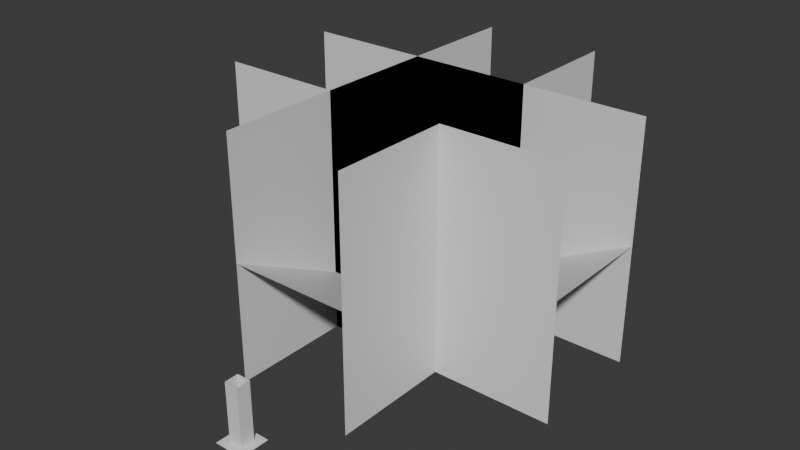 # Source: dungeon_meshes.blend  (saved by Blender 4.2.66; exported with 4.5.12 LTS)
import bpy
from mathutils import Matrix  # noqa: F401  (used for matrix-valued properties, if any)

bpy.ops.wm.read_factory_settings(use_empty=True)
scene = bpy.context.scene
scene.name = 'Scene'

# ---- collections
col_collection = bpy.data.collections.new('Collection'); scene.collection.children.link(col_collection)
col_corridors = bpy.data.collections.new('Corridors'); scene.collection.children.link(col_corridors)
col_ramps = bpy.data.collections.new('Ramps'); scene.collection.children.link(col_ramps)

# ---- materials (node trees are filled in below, after node groups)
mat_material_001 = bpy.data.materials.new('Material.001')
mat_material_001.use_backface_culling = True
mat_material_001.use_backface_culling_shadow = True

# ---- material node trees
mat_material_001.use_nodes = True; mat_material_001.node_tree.nodes.clear()
_N = mat_material_001.node_tree.nodes; _L = mat_material_001.node_tree.links
n0 = _N.new('ShaderNodeBsdfPrincipled'); n0.name = 'Principled BSDF'; n0.location = (10, 300)
n1 = _N.new('ShaderNodeOutputMaterial'); n1.name = 'Material Output'; n1.location = (300, 300)
_L.new(n0.outputs[0], n1.inputs[0])
n1.is_active_output = True

# ---- world
world_world = bpy.data.worlds.new('World'); scene.world = world_world
world_world.use_nodes = True; world_world.node_tree.nodes.clear()
_N = world_world.node_tree.nodes; _L = world_world.node_tree.links
n0 = _N.new('ShaderNodeOutputWorld'); n0.name = 'World Output'; n0.location = (300, 300)
n1 = _N.new('ShaderNodeBackground'); n1.name = 'Background'; n1.location = (10, 300)
n1.inputs[0].default_value = (0.05088, 0.05088, 0.05088, 1.0)
_L.new(n1.outputs[0], n0.inputs[0])
n0.is_active_output = True
world_world.color = (0.05088, 0.05088, 0.05088)
world_world.sun_shadow_jitter_overblur = 0.0

# ---- meshes
me_plane_001 = bpy.data.meshes.new('Plane.001')
me_plane_001.from_pydata([(-0.25, 0.25, 0.5), (0.25, 0.25, 0.5), (0.25, 0.25, 2.98e-08), (-0.25, -0.25, -7.947e-09), (0.25, -0.25, 0.0), (-0.25, 0.25, -7.947e-09)], [], [(0, 5, 2, 1), (3, 4, 2, 5)])
_uv = me_plane_001.uv_layers.new(name='UVMap')
_uv.uv.foreach_set('vector', [0.0, 0.0, 1.0, 0.0, 1.0, 1.0, 0.0, 1.0, 0.0, 0.0, 1.0, 0.0, 1.0, 1.0, 0.0, 1.0])
me_plane_001.materials.append(mat_material_001)
me_plane_001.update()
me_plane_003 = bpy.data.meshes.new('Plane.003')
me_plane_003.from_pydata([(-0.25, 0.25, 0.5), (0.25, 0.25, 0.5), (0.25, 0.25, 3.775e-08), (-0.25, -0.25, 0.0), (0.25, -0.25, 7.947e-09), (-0.25, 0.25, 0.0)], [], [(0, 5, 2, 1), (3, 4, 2, 5)])
_uv = me_plane_003.uv_layers.new(name='UVMap')
_uv.uv.foreach_set('vector', [0.0, 0.0, 1.0, 0.0, 1.0, 1.0, 0.0, 1.0, 0.0, 0.0, 1.0, 0.0, 1.0, 1.0, 0.0, 1.0])
me_plane_003.materials.append(mat_material_001)
me_plane_003.update()
me_plane_010 = bpy.data.meshes.new('Plane.010')
me_plane_010.from_pydata([(0.25, 0.25, 0.5), (0.25, 0.25, 3.775e-08), (0.25, -0.25, 0.5), (0.25, -0.25, 3.775e-08), (-0.25, -0.25, 0.0), (-0.25, 0.25, 0.0), (-0.25, 0.25, 0.5)], [], [(0, 1, 3, 2), (4, 3, 1, 5), (6, 5, 1, 0)])
_uv = me_plane_010.uv_layers.new(name='UVMap')
_uv.uv.foreach_set('vector', [0.0, 0.0, 1.0, 0.0, 1.0, 1.0, 0.0, 1.0, 0.0, 0.0, 1.0, 0.0, 1.0, 1.0, 0.0, 1.0, 0.0, 0.0, 1.0, 0.0, 1.0, 1.0, 0.0, 1.0])
me_plane_010.materials.append(mat_material_001)
me_plane_010.update()
me_plane_012 = bpy.data.meshes.new('Plane.012')
me_plane_012.from_pydata([(-0.25, -0.25, 0.0), (0.25, -0.25, 0.0), (-0.25, 0.25, 0.0), (0.25, 0.25, 0.0)], [], [(0, 1, 3, 2)])
_uv = me_plane_012.uv_layers.new(name='UVMap')
_uv.uv.foreach_set('vector', [0.0, 0.0, 1.0, 0.0, 1.0, 1.0, 0.0, 1.0])
me_plane_012.materials.append(mat_material_001)
me_plane_012.update()
me_plane_014 = bpy.data.meshes.new('Plane.014')
me_plane_014.from_pydata([(0.25, 0.25, 0.5), (0.25, -0.25, 0.5), (0.25, -0.25, 2.285e-08), (-0.25, 0.25, 2.647e-13), (-0.25, -0.25, 2.718e-13), (0.25, 0.25, 2.285e-08)], [], [(0, 5, 2, 1), (3, 4, 2, 5)])
_uv = me_plane_014.uv_layers.new(name='UVMap')
_uv.uv.foreach_set('vector', [0.0, 0.0, 1.0, 0.0, 1.0, 1.0, 0.0, 1.0, 0.0, 0.0, 1.0, 0.0, 1.0, 1.0, 0.0, 1.0])
me_plane_014.materials.append(mat_material_001)
me_plane_014.update()
me_plane_034 = bpy.data.meshes.new('Plane.034')
me_plane_034.from_pydata([(-0.25, -0.25, 0.5), (-0.25, -0.25, 5.166e-08), (-0.25, 0.25, 0.5), (-0.25, 0.25, 5.166e-08), (0.25, -0.25, 0.0), (0.25, 0.25, 0.0)], [], [(0, 1, 3, 2), (4, 5, 3, 1)])
_uv = me_plane_034.uv_layers.new(name='UVMap')
_uv.uv.foreach_set('vector', [0.0, 0.0, 1.0, 0.0, 1.0, 1.0, 0.0, 1.0, 0.0, 0.0, 1.0, 0.0, 1.0, 1.0, 0.0, 1.0])
me_plane_034.materials.append(mat_material_001)
me_plane_034.update()
me_plane_036 = bpy.data.meshes.new('Plane.036')
me_plane_036.from_pydata([(-0.25, -0.25, 0.5), (-0.25, -0.25, 5.166e-08), (-0.25, 0.25, 0.5), (-0.25, 0.25, 5.166e-08), (0.25, -0.25, 0.0), (0.25, 0.25, 0.0)], [], [(0, 1, 3, 2), (4, 5, 3, 1)])
_uv = me_plane_036.uv_layers.new(name='UVMap')
_uv.uv.foreach_set('vector', [0.0, 0.0, 1.0, 0.0, 1.0, 1.0, 0.0, 1.0, 0.0, 0.0, 1.0, 0.0, 1.0, 1.0, 0.0, 1.0])
me_plane_036.materials.append(mat_material_001)
me_plane_036.update()
me_plane_038 = bpy.data.meshes.new('Plane.038')
me_plane_038.from_pydata([(-0.25, -0.25, 0.5), (-0.25, -0.25, 5.166e-08), (-0.25, 0.25, 5.166e-08), (0.25, -0.25, 0.0), (-0.25, 0.25, 0.5), (0.25, 0.25, 0.5), (0.25, 0.25, 5.96e-08)], [], [(0, 1, 2, 4), (3, 6, 2, 1), (4, 2, 6, 5)])
_uv = me_plane_038.uv_layers.new(name='UVMap')
_uv.uv.foreach_set('vector', [0.0, 0.0, 1.0, 0.0, 1.0, 1.0, 0.0, 1.0, 0.0, 0.0, 1.0, 0.0, 1.0, 1.0, 0.0, 1.0, 0.0, 0.0, 1.0, 0.0, 1.0, 1.0, 0.0, 1.0])
me_plane_038.materials.append(mat_material_001)
me_plane_038.update()
me_plane_041 = bpy.data.meshes.new('Plane.041')
me_plane_041.from_pydata([(-0.25, -0.25, 0.0), (0.25, -0.25, 0.0), (-0.25, 0.25, 0.0), (0.25, 0.25, 0.0), (-0.1163, 0.1163, 0.0), (-0.1163, -0.1163, 0.0), (0.1163, -0.1163, 0.0), (0.1163, 0.1163, 0.0), (-0.1163, 0.1163, 1.0), (-0.1163, -0.1163, 1.0), (0.1163, -0.1163, 1.0), (0.1163, 0.1163, 1.0)], [], [(6, 7, 11, 10), (5, 4, 2, 0), (6, 5, 0, 1), (7, 6, 1, 3), (4, 7, 3, 2), (4, 5, 9, 8), (7, 4, 5, 6), (5, 6, 10, 9), (7, 4, 8, 11)])
_uv = me_plane_041.uv_layers.new(name='UVMap')
_uv.uv.foreach_set('vector', [0.7327, 0.2673, 0.7327, 0.7327, 0.7327, 0.7327, 0.7327, 0.2673, 0.2673, 0.2673, 0.2673, 0.7327, 0.0, 1.0, 0.0, 0.0, 0.7327, 0.2673, 0.2673, 0.2673, 0.0, 0.0, 1.0, 0.0, 0.7327, 0.7327, 0.7327, 0.2673, 1.0, 0.0, 1.0, 1.0, 0.2673, 0.7327, 0.7327, 0.7327, 1.0, 1.0, 0.0, 1.0, 0.2673, 0.7327, 0.2673, 0.2673, 0.2673, 0.2673, 0.2673, 0.7327, 0.0, 0.0, 0.0, 0.0, 0.0, 0.0, 0.0, 0.0, 0.2673, 0.2673, 0.7327, 0.2673, 0.7327, 0.2673, 0.2673, 0.2673, 0.7327, 0.7327, 0.2673, 0.7327, 0.2673, 0.7327, 0.7327, 0.7327])
me_plane_041.materials.append(mat_material_001)
me_plane_041.update()
me_plane_043 = bpy.data.meshes.new('Plane.043')
me_plane_043.from_pydata([(-0.25, -0.25, 0.0), (0.25, -0.25, 0.0), (-0.25, 0.25, 0.0), (0.25, 0.25, 0.5), (0.25, 0.25, 0.0), (0.25, -0.25, 0.5)], [], [(0, 1, 4, 2), (3, 4, 1, 5)])
_uv = me_plane_043.uv_layers.new(name='UVMap')
_uv.uv.foreach_set('vector', [0.0, 0.0, 1.0, 0.0, 1.0, 1.0, 0.0, 1.0, 0.0, 0.0, 1.0, 0.0, 1.0, 1.0, 0.0, 1.0])
me_plane_043.materials.append(mat_material_001)
me_plane_043.update()
me_plane_061 = bpy.data.meshes.new('Plane.061')
me_plane_061.from_pydata([(-0.25, 0.25, 0.5), (-0.25, 0.25, 2.186e-08), (0.25, 0.25, 0.5), (0.25, 0.25, 5.96e-08), (-0.25, -0.25, 3.676e-08), (0.25, -0.25, 2.98e-08), (-0.25, 0.25, 3.676e-08), (0.25, 0.25, 2.98e-08)], [], [(0, 1, 3, 2), (4, 5, 7, 6)])
_uv = me_plane_061.uv_layers.new(name='UVMap')
_uv.uv.foreach_set('vector', [0.0, 0.0, 1.0, 0.0, 1.0, 1.0, 0.0, 1.0, 0.0, 0.0, 1.0, 0.0, 1.0, 1.0, 0.0, 1.0])
me_plane_061.materials.append(mat_material_001)
me_plane_061.update()
me_plane_063 = bpy.data.meshes.new('Plane.063')
me_plane_063.from_pydata([(-0.25, -0.25, 0.5), (-0.25, 0.25, 0.5), (0.25, 0.25, 0.5), (0.25, -0.25, 0.5), (0.25, -0.25, 2.98e-08), (-0.25, 0.25, 1.44e-08), (-0.25, -0.25, 1.44e-08), (0.25, 0.25, 2.98e-08)], [], [(0, 6, 5, 1), (4, 7, 5, 6), (2, 7, 4, 3)])
_uv = me_plane_063.uv_layers.new(name='UVMap')
_uv.uv.foreach_set('vector', [0.0, 0.0, 1.0, 0.0, 1.0, 1.0, 0.0, 1.0, 0.0, 0.0, 1.0, 0.0, 1.0, 1.0, 0.0, 1.0, 0.0, 0.0, 1.0, 0.0, 1.0, 1.0, 0.0, 1.0])
me_plane_063.materials.append(mat_material_001)
me_plane_063.update()
me_plane_064 = bpy.data.meshes.new('Plane.064')
me_plane_064.from_pydata([(0.25, 0.25, 0.5), (0.25, 0.25, 9.735e-08), (0.25, -0.25, 0.5), (0.25, -0.25, 9.735e-08), (-0.25, -0.25, 5.96e-08), (0.25, -0.25, 3.775e-08), (-0.25, 0.25, 5.96e-08), (0.25, 0.25, 3.775e-08), (-0.25, 0.25, 0.5), (-0.25, 0.25, 2.98e-08), (0.25, 0.25, 0.5), (0.25, 0.25, 6.755e-08)], [], [(0, 1, 3, 2), (4, 5, 7, 6), (8, 9, 11, 10)])
_uv = me_plane_064.uv_layers.new(name='UVMap')
_uv.uv.foreach_set('vector', [0.0, 0.0, 1.0, 0.0, 1.0, 1.0, 0.0, 1.0, 0.0, 0.0, 1.0, 0.0, 1.0, 1.0, 0.0, 1.0, 0.0, 0.0, 1.0, 0.0, 1.0, 1.0, 0.0, 1.0])
me_plane_064.materials.append(mat_material_001)
me_plane_064.update()
me_plane_065 = bpy.data.meshes.new('Plane.065')
me_plane_065.from_pydata([(-0.25, -0.25, 0.5), (-0.25, -0.25, 8.941e-08), (-0.25, 0.25, 0.5), (-0.25, 0.25, 8.941e-08), (0.25, -0.25, 3.775e-08), (0.25, 0.25, 3.775e-08), (-0.25, -0.25, 5.96e-08), (-0.25, 0.25, 5.96e-08), (-0.25, 0.25, 0.5), (-0.25, 0.25, 5.96e-08), (0.25, 0.25, 0.5), (0.25, 0.25, 9.735e-08)], [], [(0, 1, 3, 2), (4, 5, 7, 6), (8, 9, 11, 10)])
_uv = me_plane_065.uv_layers.new(name='UVMap')
_uv.uv.foreach_set('vector', [0.0, 0.0, 1.0, 0.0, 1.0, 1.0, 0.0, 1.0, 0.0, 0.0, 1.0, 0.0, 1.0, 1.0, 0.0, 1.0, 0.0, 0.0, 1.0, 0.0, 1.0, 1.0, 0.0, 1.0])
me_plane_065.materials.append(mat_material_001)
me_plane_065.update()
me_plane_057 = bpy.data.meshes.new('Plane.057')
me_plane_057.from_pydata([(-0.25, -0.75, 5.961e-08), (-0.25, 0.25, 5.961e-08), (-0.25, -0.75, 1.0), (-0.25, 0.25, 1.0), (0.25, 0.25, 9.735e-08), (-0.25, 0.25, 8.941e-08), (-0.25, -0.75, 0.5), (0.25, -0.75, 0.5), (0.25, 0.25, 9.735e-08), (0.25, -0.75, 9.735e-08), (0.25, 0.25, 1.0), (0.25, -0.75, 1.0)], [], [(2, 0, 1, 3), (4, 5, 6, 7), (10, 8, 9, 11)])
_uv = me_plane_057.uv_layers.new(name='UVMap')
_uv.uv.foreach_set('vector', [0.0, 0.0, 0.0, 0.0, 0.0, 0.0, 0.0, 0.0, 0.0, 0.0, 0.0, 0.0, 0.0, 0.0, 0.0, 0.0, 0.0, 0.0, 0.0, 0.0, 0.0, 0.0, 0.0, 0.0])
me_plane_057.materials.append(mat_material_001)
me_plane_057.update()
me_plane_058 = bpy.data.meshes.new('Plane.058')
me_plane_058.from_pydata([(0.25, 0.75, 0.0), (0.25, -0.25, 0.0), (0.25, 0.75, 1.0), (0.25, -0.25, 1.0), (-0.25, -0.25, -3.775e-08), (0.25, -0.25, 2.98e-08), (0.25, 0.75, 0.5), (-0.25, 0.75, 0.5), (-0.25, -0.25, -3.775e-08), (-0.25, 0.75, -3.775e-08), (-0.25, -0.25, 1.0), (-0.25, 0.75, 1.0)], [], [(2, 0, 1, 3), (4, 5, 6, 7), (10, 8, 9, 11)])
_uv = me_plane_058.uv_layers.new(name='UVMap')
_uv.uv.foreach_set('vector', [0.0, 0.0, 0.0, 0.0, 0.0, 0.0, 0.0, 0.0, 0.0, 0.0, 0.0, 0.0, 0.0, 0.0, 0.0, 0.0, 0.0, 0.0, 0.0, 0.0, 0.0, 0.0, 0.0, 0.0])
me_plane_058.materials.append(mat_material_001)
me_plane_058.update()
me_plane_059 = bpy.data.meshes.new('Plane.059')
me_plane_059.from_pydata([(-0.75, 0.25, 2.186e-08), (0.25, 0.25, 9.735e-08), (-0.75, 0.25, 1.0), (0.25, 0.25, 1.0), (0.25, -0.25, 9.735e-08), (0.25, 0.25, 1.272e-07), (-0.75, 0.25, 0.5), (-0.75, -0.25, 0.5), (0.25, -0.25, 9.735e-08), (-0.75, -0.25, 2.186e-08), (0.25, -0.25, 1.0), (-0.75, -0.25, 1.0)], [], [(2, 0, 1, 3), (4, 5, 6, 7), (10, 8, 9, 11)])
_uv = me_plane_059.uv_layers.new(name='UVMap')
_uv.uv.foreach_set('vector', [0.0, 0.0, 0.0, 0.0, 0.0, 0.0, 0.0, 0.0, 0.0, 0.0, 0.0, 0.0, 0.0, 0.0, 0.0, 0.0, 0.0, 0.0, 0.0, 0.0, 0.0, 0.0, 0.0, 0.0])
me_plane_059.materials.append(mat_material_001)
me_plane_059.update()
me_plane_060 = bpy.data.meshes.new('Plane.060')
me_plane_060.from_pydata([(0.75, -0.25, 4.57e-08), (-0.25, -0.25, -2.98e-08), (0.75, -0.25, 1.0), (-0.25, -0.25, 1.0), (-0.25, 0.25, -2.98e-08), (-0.25, -0.25, 0.0), (0.75, -0.25, 0.5), (0.75, 0.25, 0.5), (-0.25, 0.25, -2.98e-08), (0.75, 0.25, 4.57e-08), (-0.25, 0.25, 1.0), (0.75, 0.25, 1.0)], [], [(2, 0, 1, 3), (4, 5, 6, 7), (10, 8, 9, 11)])
_uv = me_plane_060.uv_layers.new(name='UVMap')
_uv.uv.foreach_set('vector', [0.0, 0.0, 0.0, 0.0, 0.0, 0.0, 0.0, 0.0, 0.0, 0.0, 0.0, 0.0, 0.0, 0.0, 0.0, 0.0, 0.0, 0.0, 0.0, 0.0, 0.0, 0.0, 0.0, 0.0])
me_plane_060.materials.append(mat_material_001)
me_plane_060.update()

# ---- objects
ob_wallfront_col = bpy.data.objects.new('WallFront-col', me_plane_001)
ob_doorfront_col = bpy.data.objects.new('DoorFront-col', me_plane_003)
ob_cornerwallfrontright_col = bpy.data.objects.new('CornerWallFrontRight-col', me_plane_010)
ob_floordefault_col = bpy.data.objects.new('FloorDefault-col', me_plane_012)
ob_wallright_col = bpy.data.objects.new('WallRight-col', me_plane_014)
ob_doorleft_col = bpy.data.objects.new('DoorLeft-col', me_plane_034)
ob_wallleft_col = bpy.data.objects.new('WallLeft-col', me_plane_036)
ob_cornerwallfrontleft_col = bpy.data.objects.new('CornerWallFrontLeft-col', me_plane_038)
ob_floorpillar_col = bpy.data.objects.new('FloorPillar-col', me_plane_041)
ob_doorright_col = bpy.data.objects.new('DoorRight-col', me_plane_043)
ob_corridorside_col = bpy.data.objects.new('CorridorSide-col', me_plane_061)
ob_corridorforward_col = bpy.data.objects.new('CorridorForward-col', me_plane_063)
ob_corridorturnleft_col = bpy.data.objects.new('CorridorTurnLeft-col', me_plane_064)
ob_corridorturnright_col = bpy.data.objects.new('CorridorTurnRight-col', me_plane_065)
ob_rampupback_col = bpy.data.objects.new('RampUpBack-col', me_plane_057)
ob_rampupfront_col = bpy.data.objects.new('RampUpFront-col', me_plane_058)
ob_rampupleft_col = bpy.data.objects.new('RampUpLeft-col', me_plane_059)
ob_rampupright_col = bpy.data.objects.new('RampUpRight-col', me_plane_060)

# ---- transforms, parenting, visibility, modifiers, constraints
ob_wallfront_col.location = (0.0, 0.0, 0.0)
ob_doorfront_col.location = (0.0, 0.0, 0.0)
ob_cornerwallfrontright_col.location = (0.0, 0.0, 0.0)
ob_floordefault_col.location = (0.0, 0.0, 0.0)
ob_wallright_col.location = (0.0, 0.0, 0.0)
ob_doorleft_col.location = (0.0, 0.0, 0.0)
ob_wallleft_col.location = (0.0, 0.0, 0.0)
ob_cornerwallfrontleft_col.location = (0.0, 0.0, 0.0)
ob_floorpillar_col.location = (-3.576e-07, -1.0, 0.0)
ob_floorpillar_col.scale = (0.25, 0.25, 0.25)
ob_doorright_col.location = (0.0, 0.0, 0.0)
ob_corridorside_col.location = (0.0, 0.0, 0.0)
ob_corridorforward_col.location = (0.0, 0.0, 0.0)
ob_corridorturnleft_col.location = (0.0, 0.0, 0.0)
ob_corridorturnright_col.location = (0.0, 0.0, 0.0)
ob_rampupback_col.location = (0.0, 0.0, 0.0)
ob_rampupfront_col.location = (0.0, 0.0, 0.0)
ob_rampupleft_col.location = (0.0, 0.0, 0.0)
ob_rampupright_col.location = (0.0, 0.0, 0.0)

# ---- collection membership
col_collection.objects.link(ob_wallfront_col)
col_collection.objects.link(ob_doorfront_col)
col_collection.objects.link(ob_cornerwallfrontright_col)
col_collection.objects.link(ob_floordefault_col)
col_collection.objects.link(ob_wallright_col)
col_collection.objects.link(ob_doorleft_col)
col_collection.objects.link(ob_wallleft_col)
col_collection.objects.link(ob_cornerwallfrontleft_col)
col_collection.objects.link(ob_floorpillar_col)
col_collection.objects.link(ob_doorright_col)
col_corridors.objects.link(ob_corridorside_col)
col_corridors.objects.link(ob_corridorforward_col)
col_corridors.objects.link(ob_corridorturnleft_col)
col_corridors.objects.link(ob_corridorturnright_col)
col_ramps.objects.link(ob_rampupback_col)
col_ramps.objects.link(ob_rampupfront_col)
col_ramps.objects.link(ob_rampupleft_col)
col_ramps.objects.link(ob_rampupright_col)

# ---- scene / render settings (as saved in the file)
scene.frame_start = 1; scene.frame_end = 250; scene.frame_set(1)
scene.render.engine = 'BLENDER_EEVEE_NEXT'
bpy.context.view_layer.update()

# ---- added for rendering (the .blend has no active camera and no usable light): camera, sun
cam_auto = bpy.data.cameras.new('AutoCamera')
cam_auto.lens = 50.0
cam_auto.sensor_width = 36.0
cam_auto.clip_end = 1000.0
ob_auto_camera = bpy.data.objects.new('AutoCamera', cam_auto)
scene.collection.objects.link(ob_auto_camera)
ob_auto_camera.location = (2.36524, -2.99454, 2.39219)
ob_auto_camera.rotation_euler = (1.09748, -7.21219e-08, 0.694738)
scene.camera = ob_auto_camera
light_auto_sun = bpy.data.lights.new('AutoSun', 'SUN')
light_auto_sun.energy = 3.0
light_auto_sun.angle = 0.0523599
ob_auto_sun = bpy.data.objects.new('AutoSun', light_auto_sun)
scene.collection.objects.link(ob_auto_sun)
ob_auto_sun.rotation_euler = (0.872665, 0.174533, 0.523599)
bpy.context.view_layer.update()
